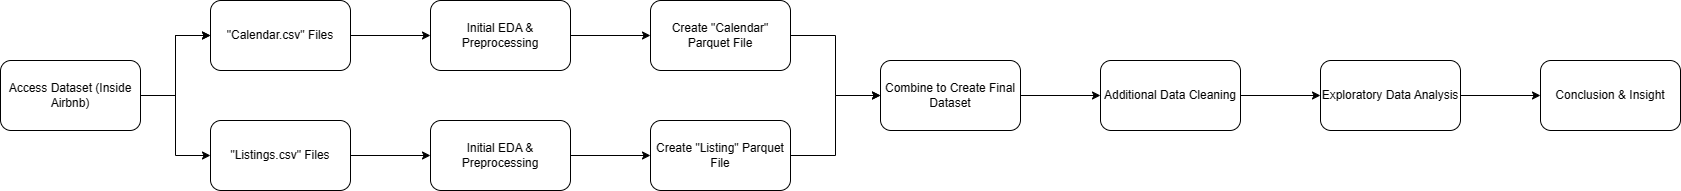

The diagram above was exported from draw.io. Its source (the exported page's mxGraphModel, read from the mxfile embedded in the PNG):
<mxGraphModel dx="2004" dy="1138" grid="1" gridSize="10" guides="1" tooltips="1" connect="1" arrows="1" fold="1" page="1" pageScale="1" pageWidth="850" pageHeight="1100" math="0" shadow="0">
  <root>
    <mxCell id="0" />
    <mxCell id="1" parent="0" />
    <mxCell id="x4vcYUmXvZzm5hQvHJTj-5" value="" style="edgeStyle=orthogonalEdgeStyle;rounded=0;orthogonalLoop=1;jettySize=auto;html=1;" edge="1" parent="1" source="x4vcYUmXvZzm5hQvHJTj-1" target="x4vcYUmXvZzm5hQvHJTj-4">
      <mxGeometry relative="1" as="geometry" />
    </mxCell>
    <mxCell id="x4vcYUmXvZzm5hQvHJTj-6" value="" style="edgeStyle=orthogonalEdgeStyle;rounded=0;orthogonalLoop=1;jettySize=auto;html=1;" edge="1" parent="1" source="x4vcYUmXvZzm5hQvHJTj-1" target="x4vcYUmXvZzm5hQvHJTj-4">
      <mxGeometry relative="1" as="geometry" />
    </mxCell>
    <mxCell id="x4vcYUmXvZzm5hQvHJTj-1" value="Access Dataset (Inside Airbnb)" style="rounded=1;whiteSpace=wrap;html=1;" vertex="1" parent="1">
      <mxGeometry x="10" y="220" width="140" height="70" as="geometry" />
    </mxCell>
    <mxCell id="x4vcYUmXvZzm5hQvHJTj-11" value="" style="edgeStyle=orthogonalEdgeStyle;rounded=0;orthogonalLoop=1;jettySize=auto;html=1;" edge="1" parent="1" source="x4vcYUmXvZzm5hQvHJTj-4" target="x4vcYUmXvZzm5hQvHJTj-10">
      <mxGeometry relative="1" as="geometry" />
    </mxCell>
    <mxCell id="x4vcYUmXvZzm5hQvHJTj-4" value="&quot;Calendar.csv&quot; Files" style="rounded=1;whiteSpace=wrap;html=1;" vertex="1" parent="1">
      <mxGeometry x="220" y="160" width="140" height="70" as="geometry" />
    </mxCell>
    <mxCell id="x4vcYUmXvZzm5hQvHJTj-13" value="" style="edgeStyle=orthogonalEdgeStyle;rounded=0;orthogonalLoop=1;jettySize=auto;html=1;" edge="1" parent="1" source="x4vcYUmXvZzm5hQvHJTj-8" target="x4vcYUmXvZzm5hQvHJTj-12">
      <mxGeometry relative="1" as="geometry" />
    </mxCell>
    <mxCell id="x4vcYUmXvZzm5hQvHJTj-8" value="&quot;Listings.csv&quot; Files" style="rounded=1;whiteSpace=wrap;html=1;" vertex="1" parent="1">
      <mxGeometry x="220" y="280" width="140" height="70" as="geometry" />
    </mxCell>
    <mxCell id="x4vcYUmXvZzm5hQvHJTj-9" value="" style="edgeStyle=orthogonalEdgeStyle;rounded=0;orthogonalLoop=1;jettySize=auto;html=1;exitX=1;exitY=0.5;exitDx=0;exitDy=0;entryX=0;entryY=0.5;entryDx=0;entryDy=0;" edge="1" parent="1" source="x4vcYUmXvZzm5hQvHJTj-1" target="x4vcYUmXvZzm5hQvHJTj-8">
      <mxGeometry relative="1" as="geometry">
        <mxPoint x="160" y="265" as="sourcePoint" />
        <mxPoint x="230" y="205" as="targetPoint" />
      </mxGeometry>
    </mxCell>
    <mxCell id="x4vcYUmXvZzm5hQvHJTj-15" value="" style="edgeStyle=orthogonalEdgeStyle;rounded=0;orthogonalLoop=1;jettySize=auto;html=1;" edge="1" parent="1" source="x4vcYUmXvZzm5hQvHJTj-10" target="x4vcYUmXvZzm5hQvHJTj-14">
      <mxGeometry relative="1" as="geometry" />
    </mxCell>
    <mxCell id="x4vcYUmXvZzm5hQvHJTj-10" value="Initial EDA &amp;amp; Preprocessing" style="rounded=1;whiteSpace=wrap;html=1;" vertex="1" parent="1">
      <mxGeometry x="440" y="160" width="140" height="70" as="geometry" />
    </mxCell>
    <mxCell id="x4vcYUmXvZzm5hQvHJTj-17" value="" style="edgeStyle=orthogonalEdgeStyle;rounded=0;orthogonalLoop=1;jettySize=auto;html=1;" edge="1" parent="1" source="x4vcYUmXvZzm5hQvHJTj-12" target="x4vcYUmXvZzm5hQvHJTj-16">
      <mxGeometry relative="1" as="geometry" />
    </mxCell>
    <mxCell id="x4vcYUmXvZzm5hQvHJTj-12" value="Initial EDA &amp;amp; Preprocessing" style="rounded=1;whiteSpace=wrap;html=1;" vertex="1" parent="1">
      <mxGeometry x="440" y="280" width="140" height="70" as="geometry" />
    </mxCell>
    <mxCell id="x4vcYUmXvZzm5hQvHJTj-19" value="" style="edgeStyle=orthogonalEdgeStyle;rounded=0;orthogonalLoop=1;jettySize=auto;html=1;" edge="1" parent="1" source="x4vcYUmXvZzm5hQvHJTj-14" target="x4vcYUmXvZzm5hQvHJTj-18">
      <mxGeometry relative="1" as="geometry" />
    </mxCell>
    <mxCell id="x4vcYUmXvZzm5hQvHJTj-14" value="Create &quot;Calendar&quot; Parquet File" style="rounded=1;whiteSpace=wrap;html=1;" vertex="1" parent="1">
      <mxGeometry x="660" y="160" width="140" height="70" as="geometry" />
    </mxCell>
    <mxCell id="x4vcYUmXvZzm5hQvHJTj-21" value="" style="edgeStyle=orthogonalEdgeStyle;rounded=0;orthogonalLoop=1;jettySize=auto;html=1;" edge="1" parent="1" source="x4vcYUmXvZzm5hQvHJTj-16" target="x4vcYUmXvZzm5hQvHJTj-18">
      <mxGeometry relative="1" as="geometry" />
    </mxCell>
    <mxCell id="x4vcYUmXvZzm5hQvHJTj-16" value="Create &quot;Listing&quot; Parquet File" style="rounded=1;whiteSpace=wrap;html=1;" vertex="1" parent="1">
      <mxGeometry x="660" y="280" width="140" height="70" as="geometry" />
    </mxCell>
    <mxCell id="x4vcYUmXvZzm5hQvHJTj-23" value="" style="edgeStyle=orthogonalEdgeStyle;rounded=0;orthogonalLoop=1;jettySize=auto;html=1;" edge="1" parent="1" source="x4vcYUmXvZzm5hQvHJTj-18" target="x4vcYUmXvZzm5hQvHJTj-22">
      <mxGeometry relative="1" as="geometry" />
    </mxCell>
    <mxCell id="x4vcYUmXvZzm5hQvHJTj-18" value="Combine to Create Final Dataset" style="rounded=1;whiteSpace=wrap;html=1;" vertex="1" parent="1">
      <mxGeometry x="890" y="220" width="140" height="70" as="geometry" />
    </mxCell>
    <mxCell id="x4vcYUmXvZzm5hQvHJTj-25" value="" style="edgeStyle=orthogonalEdgeStyle;rounded=0;orthogonalLoop=1;jettySize=auto;html=1;" edge="1" parent="1" source="x4vcYUmXvZzm5hQvHJTj-22" target="x4vcYUmXvZzm5hQvHJTj-24">
      <mxGeometry relative="1" as="geometry" />
    </mxCell>
    <mxCell id="x4vcYUmXvZzm5hQvHJTj-22" value="Additional Data Cleaning" style="rounded=1;whiteSpace=wrap;html=1;" vertex="1" parent="1">
      <mxGeometry x="1110" y="220" width="140" height="70" as="geometry" />
    </mxCell>
    <mxCell id="x4vcYUmXvZzm5hQvHJTj-27" value="" style="edgeStyle=orthogonalEdgeStyle;rounded=0;orthogonalLoop=1;jettySize=auto;html=1;" edge="1" parent="1" source="x4vcYUmXvZzm5hQvHJTj-24" target="x4vcYUmXvZzm5hQvHJTj-26">
      <mxGeometry relative="1" as="geometry" />
    </mxCell>
    <mxCell id="x4vcYUmXvZzm5hQvHJTj-24" value="Exploratory Data Analysis" style="rounded=1;whiteSpace=wrap;html=1;" vertex="1" parent="1">
      <mxGeometry x="1330" y="220" width="140" height="70" as="geometry" />
    </mxCell>
    <mxCell id="x4vcYUmXvZzm5hQvHJTj-26" value="Conclusion &amp;amp; Insight" style="rounded=1;whiteSpace=wrap;html=1;" vertex="1" parent="1">
      <mxGeometry x="1550" y="220" width="140" height="70" as="geometry" />
    </mxCell>
  </root>
</mxGraphModel>